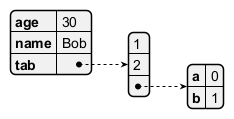

The diagram above was rendered by PlantUML. Its source (embedded in the PNG):
@startjson
!$a = {"age" : 30, "name":"Bob"}
!$b = [1, 2, {"a":0, "b":1}]
%json_add($a, tab, $b)
@endjson